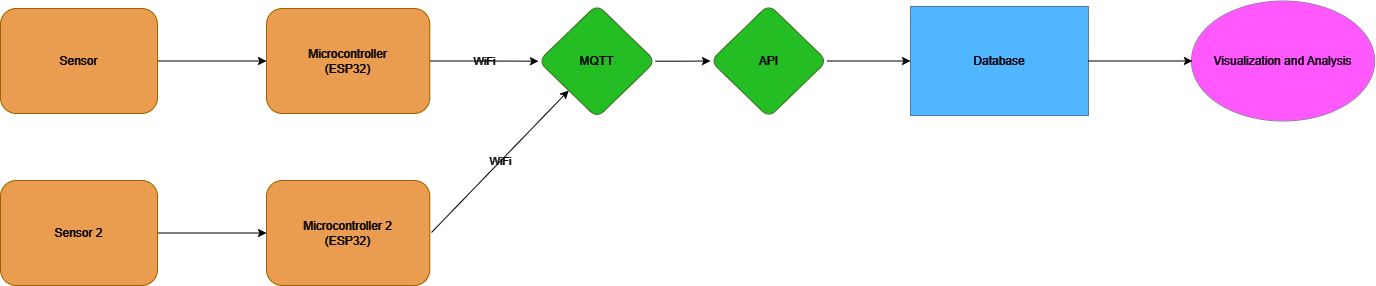

The diagram above was exported from draw.io. Its source (the exported page's mxGraphModel, read from the mxfile embedded in the PNG):
<mxGraphModel dx="1050" dy="557" grid="0" gridSize="10" guides="1" tooltips="1" connect="1" arrows="1" fold="1" page="1" pageScale="1" pageWidth="827" pageHeight="1169" background="#FFFFFF" math="0" shadow="0">
  <root>
    <mxCell id="WIyWlLk6GJQsqaUBKTNV-0" />
    <mxCell id="WIyWlLk6GJQsqaUBKTNV-1" parent="WIyWlLk6GJQsqaUBKTNV-0" />
    <mxCell id="He6n6Drn08Nt3gZS88Eh-18" style="edgeStyle=orthogonalEdgeStyle;rounded=0;orthogonalLoop=1;jettySize=auto;html=1;entryX=0;entryY=0.5;entryDx=0;entryDy=0;strokeColor=#FFFFFF;fontColor=#FFFFFF;" parent="WIyWlLk6GJQsqaUBKTNV-1" source="xlrs5XtGQ4Jzg7Qv4mWG-0" target="xlrs5XtGQ4Jzg7Qv4mWG-1" edge="1">
      <mxGeometry relative="1" as="geometry" />
    </mxCell>
    <mxCell id="xlrs5XtGQ4Jzg7Qv4mWG-0" value="Sensor" style="rounded=1;whiteSpace=wrap;html=1;fillColor=#994C00;strokeColor=#d79b00;fontColor=#FFFFFF;" parent="WIyWlLk6GJQsqaUBKTNV-1" vertex="1">
      <mxGeometry x="33" y="297" width="157" height="105" as="geometry" />
    </mxCell>
    <mxCell id="He6n6Drn08Nt3gZS88Eh-19" style="edgeStyle=orthogonalEdgeStyle;rounded=0;orthogonalLoop=1;jettySize=auto;html=1;entryX=0;entryY=0.5;entryDx=0;entryDy=0;strokeColor=#FFFFFF;fontColor=#FFFFFF;" parent="WIyWlLk6GJQsqaUBKTNV-1" source="xlrs5XtGQ4Jzg7Qv4mWG-1" target="xlrs5XtGQ4Jzg7Qv4mWG-7" edge="1">
      <mxGeometry relative="1" as="geometry" />
    </mxCell>
    <mxCell id="He6n6Drn08Nt3gZS88Eh-26" value="WiFi" style="edgeLabel;html=1;align=center;verticalAlign=middle;resizable=1;points=[];fontColor=#FFFFFF;labelBackgroundColor=none;" parent="He6n6Drn08Nt3gZS88Eh-19" vertex="1" connectable="0">
      <mxGeometry x="0.0937" y="-4" relative="1" as="geometry">
        <mxPoint x="-6" y="-4" as="offset" />
      </mxGeometry>
    </mxCell>
    <mxCell id="xlrs5XtGQ4Jzg7Qv4mWG-1" value="Microcontroller&lt;div&gt;(ESP32)&lt;/div&gt;" style="whiteSpace=wrap;html=1;rounded=1;fillColor=#994C00;strokeColor=#d79b00;fontColor=#FFFFFF;" parent="WIyWlLk6GJQsqaUBKTNV-1" vertex="1">
      <mxGeometry x="299" y="297" width="163.32" height="105" as="geometry" />
    </mxCell>
    <mxCell id="xlrs5XtGQ4Jzg7Qv4mWG-5" value="Database" style="whiteSpace=wrap;html=1;square=1;fillColor=#0066CC;strokeColor=#6c8ebf;fontColor=#FFFFFF;" parent="WIyWlLk6GJQsqaUBKTNV-1" vertex="1">
      <mxGeometry x="943" y="295" width="178.03" height="109" as="geometry" />
    </mxCell>
    <mxCell id="He6n6Drn08Nt3gZS88Eh-20" style="edgeStyle=orthogonalEdgeStyle;rounded=0;orthogonalLoop=1;jettySize=auto;html=1;entryX=0;entryY=0.5;entryDx=0;entryDy=0;strokeColor=#FFFFFF;fontColor=#FFFFFF;" parent="WIyWlLk6GJQsqaUBKTNV-1" source="xlrs5XtGQ4Jzg7Qv4mWG-7" target="He6n6Drn08Nt3gZS88Eh-15" edge="1">
      <mxGeometry relative="1" as="geometry" />
    </mxCell>
    <mxCell id="xlrs5XtGQ4Jzg7Qv4mWG-7" value="&lt;div&gt;&lt;span style=&quot;background-color: initial;&quot;&gt;MQTT&lt;/span&gt;&lt;/div&gt;" style="rhombus;whiteSpace=wrap;html=1;rounded=1;fillColor=#009900;strokeColor=#82b366;fontColor=#FFFFFF;" parent="WIyWlLk6GJQsqaUBKTNV-1" vertex="1">
      <mxGeometry x="571" y="293" width="117" height="113.38" as="geometry" />
    </mxCell>
    <mxCell id="xlrs5XtGQ4Jzg7Qv4mWG-11" value="Visualization and Analysis" style="ellipse;whiteSpace=wrap;html=1;fillColor=#FF33FF;strokeColor=#9673A6;fontColor=#FFFFFF;" parent="WIyWlLk6GJQsqaUBKTNV-1" vertex="1">
      <mxGeometry x="1224" y="289.5" width="183.13" height="120" as="geometry" />
    </mxCell>
    <mxCell id="He6n6Drn08Nt3gZS88Eh-21" style="edgeStyle=orthogonalEdgeStyle;rounded=0;orthogonalLoop=1;jettySize=auto;html=1;entryX=0;entryY=0.5;entryDx=0;entryDy=0;fontColor=#FFFFFF;strokeColor=#FFFFFF;" parent="WIyWlLk6GJQsqaUBKTNV-1" source="He6n6Drn08Nt3gZS88Eh-15" target="xlrs5XtGQ4Jzg7Qv4mWG-5" edge="1">
      <mxGeometry relative="1" as="geometry" />
    </mxCell>
    <mxCell id="He6n6Drn08Nt3gZS88Eh-15" value="&lt;div&gt;&lt;span style=&quot;background-color: initial;&quot;&gt;API&lt;/span&gt;&lt;/div&gt;" style="rhombus;whiteSpace=wrap;html=1;rounded=1;fillColor=#009900;strokeColor=#82b366;fontColor=#FFFFFF;" parent="WIyWlLk6GJQsqaUBKTNV-1" vertex="1">
      <mxGeometry x="743" y="293" width="116.61" height="113" as="geometry" />
    </mxCell>
    <mxCell id="He6n6Drn08Nt3gZS88Eh-22" style="edgeStyle=orthogonalEdgeStyle;rounded=0;orthogonalLoop=1;jettySize=auto;html=1;entryX=0.005;entryY=0.5;entryDx=0;entryDy=0;entryPerimeter=0;fontColor=#FFFFFF;strokeColor=#FFFFFF;" parent="WIyWlLk6GJQsqaUBKTNV-1" source="xlrs5XtGQ4Jzg7Qv4mWG-5" target="xlrs5XtGQ4Jzg7Qv4mWG-11" edge="1">
      <mxGeometry relative="1" as="geometry" />
    </mxCell>
    <mxCell id="X4vMH6VHnZTFFc_voK8u-0" style="edgeStyle=orthogonalEdgeStyle;rounded=0;orthogonalLoop=1;jettySize=auto;html=1;entryX=0;entryY=0.5;entryDx=0;entryDy=0;strokeColor=#FFFFFF;fontColor=#FFFFFF;" parent="WIyWlLk6GJQsqaUBKTNV-1" source="X4vMH6VHnZTFFc_voK8u-1" target="X4vMH6VHnZTFFc_voK8u-2" edge="1">
      <mxGeometry relative="1" as="geometry" />
    </mxCell>
    <mxCell id="X4vMH6VHnZTFFc_voK8u-1" value="Sensor 2" style="rounded=1;whiteSpace=wrap;html=1;fillColor=#994C00;strokeColor=#d79b00;fontColor=#FFFFFF;" parent="WIyWlLk6GJQsqaUBKTNV-1" vertex="1">
      <mxGeometry x="33" y="469" width="157" height="105" as="geometry" />
    </mxCell>
    <mxCell id="X4vMH6VHnZTFFc_voK8u-2" value="Microcontroller 2&lt;div&gt;(ESP32)&lt;/div&gt;" style="whiteSpace=wrap;html=1;rounded=1;fillColor=#994C00;strokeColor=#d79b00;fontColor=#FFFFFF;" parent="WIyWlLk6GJQsqaUBKTNV-1" vertex="1">
      <mxGeometry x="299" y="469" width="163.32" height="105" as="geometry" />
    </mxCell>
    <mxCell id="xYQl95ZZWqUgKDH05O4_-3" value="" style="endArrow=classic;html=1;rounded=0;strokeColor=#FFFFFF;" edge="1" parent="WIyWlLk6GJQsqaUBKTNV-1" target="xlrs5XtGQ4Jzg7Qv4mWG-7">
      <mxGeometry relative="1" as="geometry">
        <mxPoint x="464" y="521" as="sourcePoint" />
        <mxPoint x="564" y="521" as="targetPoint" />
      </mxGeometry>
    </mxCell>
    <mxCell id="xYQl95ZZWqUgKDH05O4_-4" value="WiFi" style="edgeLabel;resizable=0;html=1;;align=center;verticalAlign=middle;labelBackgroundColor=none;fontColor=#FFFFFF;" connectable="0" vertex="1" parent="xYQl95ZZWqUgKDH05O4_-3">
      <mxGeometry relative="1" as="geometry" />
    </mxCell>
  </root>
</mxGraphModel>